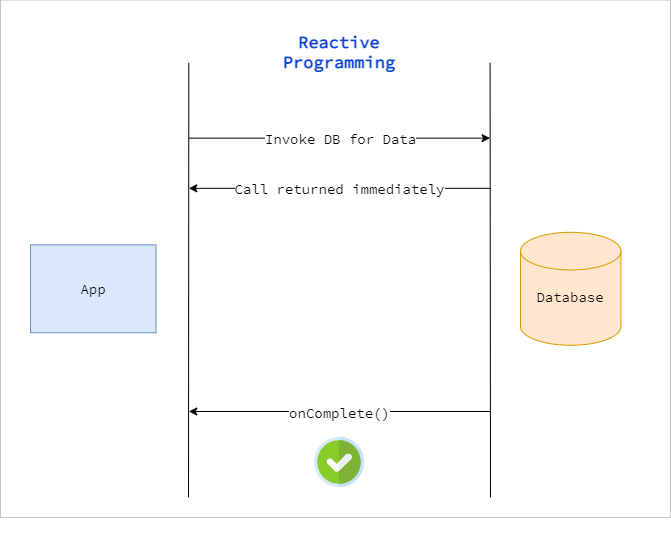

The diagram above was exported from draw.io. Its source (the exported page's mxGraphModel, read from the mxfile embedded in the PNG):
<mxGraphModel dx="1422" dy="845" grid="1" gridSize="10" guides="1" tooltips="1" connect="1" arrows="1" fold="1" page="1" pageScale="1" pageWidth="1100" pageHeight="850" math="0" shadow="0">
  <root>
    <mxCell id="nehi06pfPtqcCIpxfdYK-0" />
    <mxCell id="nehi06pfPtqcCIpxfdYK-1" parent="nehi06pfPtqcCIpxfdYK-0" />
    <mxCell id="nehi06pfPtqcCIpxfdYK-3" value="" style="rounded=0;whiteSpace=wrap;html=1;fontSize=13;strokeWidth=1;strokeColor=#C4C4C4;shadow=0;glass=0;sketch=0;" vertex="1" parent="nehi06pfPtqcCIpxfdYK-1">
      <mxGeometry x="10" y="12.55" width="670" height="517.45" as="geometry" />
    </mxCell>
    <mxCell id="nehi06pfPtqcCIpxfdYK-29" value="" style="group" vertex="1" connectable="0" parent="nehi06pfPtqcCIpxfdYK-1">
      <mxGeometry x="39.99641509433963" y="20" width="590.4339622641511" height="544.8936170212766" as="geometry" />
    </mxCell>
    <mxCell id="nehi06pfPtqcCIpxfdYK-4" value="&lt;font style=&quot;font-size: 14px&quot; face=&quot;Source Code Pro&quot; data-font-src=&quot;https://fonts.googleapis.com/css?family=Source+Code+Pro&quot;&gt;App&lt;/font&gt;" style="rounded=0;whiteSpace=wrap;html=1;fillColor=#dae8fc;strokeColor=#6c8ebf;" vertex="1" parent="nehi06pfPtqcCIpxfdYK-29">
      <mxGeometry y="237.3423404255318" width="125.53207547169815" height="87.8723404255319" as="geometry" />
    </mxCell>
    <mxCell id="nehi06pfPtqcCIpxfdYK-5" value="&lt;font style=&quot;font-size: 14px&quot; face=&quot;Source Code Pro&quot; data-font-src=&quot;https://fonts.googleapis.com/css?family=Source+Code+Pro&quot;&gt;&lt;br&gt;Database&lt;/font&gt;" style="strokeWidth=1;html=1;shape=mxgraph.flowchart.database;whiteSpace=wrap;fillColor=#ffe6cc;strokeColor=#d79b00;" vertex="1" parent="nehi06pfPtqcCIpxfdYK-29">
      <mxGeometry x="490.0083018867926" y="224.78914893617022" width="100.42566037735853" height="112.97872340425529" as="geometry" />
    </mxCell>
    <mxCell id="nehi06pfPtqcCIpxfdYK-6" value="" style="endArrow=none;html=1;startArrow=none;" edge="1" parent="nehi06pfPtqcCIpxfdYK-29">
      <mxGeometry x="-17.443207547169816" y="-7.446808510638299" width="62.766037735849075" height="62.7659574468085" as="geometry">
        <mxPoint x="158.00358490566038" y="490" as="sourcePoint" />
        <mxPoint x="158.30169811320764" y="55.319148936170194" as="targetPoint" />
      </mxGeometry>
    </mxCell>
    <mxCell id="nehi06pfPtqcCIpxfdYK-7" value="" style="endArrow=classic;html=1;" edge="1" parent="nehi06pfPtqcCIpxfdYK-29">
      <mxGeometry x="-17.443207547169816" y="-7.446808510638299" as="geometry">
        <mxPoint x="158.30169811320764" y="130.6382978723404" as="sourcePoint" />
        <mxPoint x="459.5786792452832" y="130.6382978723404" as="targetPoint" />
        <Array as="points">
          <mxPoint x="346.5998113207549" y="130.6382978723404" />
        </Array>
      </mxGeometry>
    </mxCell>
    <mxCell id="nehi06pfPtqcCIpxfdYK-8" value="&lt;font style=&quot;font-size: 14px&quot; face=&quot;Source Code Pro&quot; data-font-src=&quot;https://fonts.googleapis.com/css?family=Source+Code+Pro&quot;&gt;Invoke DB for Data&lt;/font&gt;" style="edgeLabel;resizable=0;html=1;align=center;verticalAlign=middle;" connectable="0" vertex="1" parent="nehi06pfPtqcCIpxfdYK-7">
      <mxGeometry relative="1" as="geometry" />
    </mxCell>
    <mxCell id="nehi06pfPtqcCIpxfdYK-9" value="" style="endArrow=classic;html=1;" edge="1" parent="nehi06pfPtqcCIpxfdYK-29">
      <mxGeometry x="-17.443207547169816" y="-158.0851063829787" as="geometry">
        <mxPoint x="459.5786792452832" y="180.85106382978722" as="sourcePoint" />
        <mxPoint x="158.30169811320764" y="180.85106382978722" as="targetPoint" />
      </mxGeometry>
    </mxCell>
    <mxCell id="nehi06pfPtqcCIpxfdYK-10" value="&lt;font style=&quot;font-size: 14px&quot; face=&quot;Source Code Pro&quot; data-font-src=&quot;https://fonts.googleapis.com/css?family=Source+Code+Pro&quot;&gt;Call returned immediately&lt;/font&gt;" style="edgeLabel;resizable=0;html=1;align=center;verticalAlign=middle;fontSize=13;" connectable="0" vertex="1" parent="nehi06pfPtqcCIpxfdYK-9">
      <mxGeometry relative="1" as="geometry" />
    </mxCell>
    <mxCell id="nehi06pfPtqcCIpxfdYK-11" value="" style="endArrow=none;html=1;endSize=13;" edge="1" parent="nehi06pfPtqcCIpxfdYK-29">
      <mxGeometry x="-17.443207547169816" y="-7.446808510638299" width="62.766037735849075" height="62.7659574468085" as="geometry">
        <mxPoint x="460.0035849056604" y="490" as="sourcePoint" />
        <mxPoint x="459.5786792452832" y="55.319148936170194" as="targetPoint" />
      </mxGeometry>
    </mxCell>
    <mxCell id="nehi06pfPtqcCIpxfdYK-12" value="&lt;font style=&quot;font-size: 17px&quot; face=&quot;Source Code Pro&quot; data-font-src=&quot;https://fonts.googleapis.com/css?family=Source+Code+Pro&quot; color=&quot;#083ed1&quot;&gt;Reactive&lt;br&gt;Programming&lt;/font&gt;" style="text;html=1;strokeColor=none;fillColor=none;align=center;verticalAlign=middle;whiteSpace=wrap;rounded=0;fontSize=13;fontStyle=1" vertex="1" parent="nehi06pfPtqcCIpxfdYK-29">
      <mxGeometry x="214.79113207547178" width="188.29811320754726" height="87.8723404255319" as="geometry" />
    </mxCell>
    <mxCell id="nehi06pfPtqcCIpxfdYK-24" value="" style="endArrow=classic;html=1;" edge="1" parent="nehi06pfPtqcCIpxfdYK-29">
      <mxGeometry x="-17.443207547169816" y="265.9161702127659" as="geometry">
        <mxPoint x="459.5786792452832" y="404.00127659574457" as="sourcePoint" />
        <mxPoint x="158.30169811320764" y="404.00127659574457" as="targetPoint" />
        <Array as="points">
          <mxPoint x="346.5998113207549" y="404.00127659574457" />
        </Array>
      </mxGeometry>
    </mxCell>
    <mxCell id="nehi06pfPtqcCIpxfdYK-25" value="&lt;font style=&quot;font-size: 14px&quot; face=&quot;Source Code Pro&quot; data-font-src=&quot;https://fonts.googleapis.com/css?family=Source+Code+Pro&quot;&gt;onComplete()&lt;/font&gt;" style="edgeLabel;resizable=0;html=1;align=center;verticalAlign=middle;" connectable="0" vertex="1" parent="nehi06pfPtqcCIpxfdYK-24">
      <mxGeometry relative="1" as="geometry" />
    </mxCell>
    <mxCell id="nehi06pfPtqcCIpxfdYK-26" value="" style="endArrow=none;html=1;" edge="1" parent="nehi06pfPtqcCIpxfdYK-29">
      <mxGeometry x="-17.443207547169816" y="-7.446808510638299" width="62.766037735849075" height="62.7659574468085" as="geometry">
        <mxPoint x="158.30169811320764" y="544.8936170212766" as="sourcePoint" />
        <mxPoint x="158.30169811320764" y="544.8936170212766" as="targetPoint" />
      </mxGeometry>
    </mxCell>
    <mxCell id="nehi06pfPtqcCIpxfdYK-27" value="" style="shape=image;verticalLabelPosition=bottom;verticalAlign=top;imageAspect=0;aspect=fixed;image=data:image/svg+xml,(base64 omitted: 2232 chars)" vertex="1" parent="nehi06pfPtqcCIpxfdYK-29">
      <mxGeometry x="283.9435849056603" y="430" width="50" height="50" as="geometry" />
    </mxCell>
  </root>
</mxGraphModel>